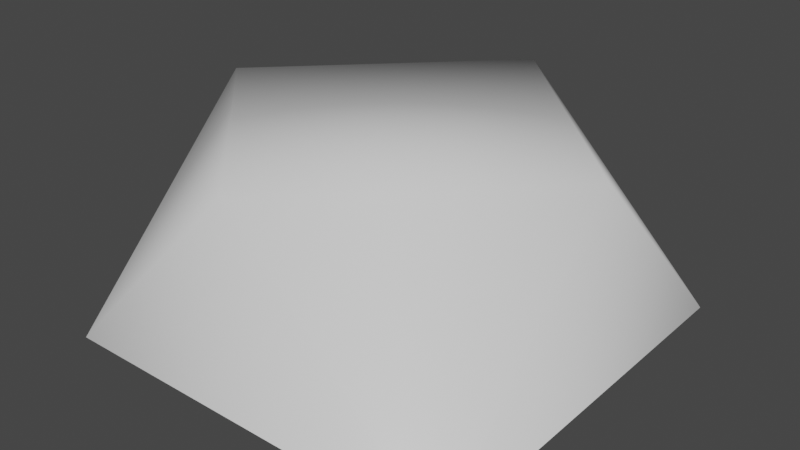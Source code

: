 # Source: cubex.blend  (saved by Blender 2.93.21; exported with 4.5.12 LTS)
import bpy
from mathutils import Matrix  # noqa: F401  (used for matrix-valued properties, if any)

bpy.ops.wm.read_factory_settings(use_empty=True)
scene = bpy.context.scene
scene.name = 'Scene'

# ---- collections
col_collection = bpy.data.collections.new('Collection'); scene.collection.children.link(col_collection)

# ---- materials (node trees are filled in below, after node groups)
mat_material = bpy.data.materials.new('Material')
mat_material.alpha_threshold = 0.0
mat_material.use_transparent_shadow = False
mat_material.line_color = (0.0, 0.0, 0.0, 1.0)

# ---- material node trees
mat_material.use_nodes = True; mat_material.node_tree.nodes.clear()
_N = mat_material.node_tree.nodes; _L = mat_material.node_tree.links
n0 = _N.new('ShaderNodeOutputMaterial'); n0.name = 'Material Output'; n0.location = (300, 300)
n1 = _N.new('ShaderNodeBsdfPrincipled'); n1.name = 'Principled BSDF'; n1.location = (10, 300)
n1.distribution = 'GGX'
n1.subsurface_method = 'BURLEY'
n1.inputs[2].default_value = 0.4
n1.inputs[3].default_value = 1.45
n1.inputs[27].default_value = (0.0, 0.0, 0.0, 1.0)
n1.inputs[28].default_value = 1.0
_L.new(n1.outputs[0], n0.inputs[0])
n0.is_active_output = True

# ---- world
world_world = bpy.data.worlds.new('World'); scene.world = world_world
world_world.use_nodes = True; world_world.node_tree.nodes.clear()
_N = world_world.node_tree.nodes; _L = world_world.node_tree.links
n0 = _N.new('ShaderNodeOutputWorld'); n0.name = 'World Output'; n0.location = (300, 300)
n1 = _N.new('ShaderNodeBackground'); n1.name = 'Background'; n1.location = (10, 300)
n1.inputs[0].default_value = (0.05088, 0.05088, 0.05088, 1.0)
_L.new(n1.outputs[0], n0.inputs[0])
n0.is_active_output = True
world_world.color = (0.05088, 0.05088, 0.05088)
world_world.use_sun_shadow = False
world_world.sun_shadow_jitter_overblur = 0.0

# ---- meshes
me_cube = bpy.data.meshes.new('Cube')
me_cube.from_pydata([(0.0, 0.5, 0.5), (0.5, 0.0, 0.5), (-0.5, 0.0, 0.5), (0.0, -0.5, 0.5), (-0.5, -0.5, 0.0), (0.5, -0.5, 0.0), (-0.5, 0.5, 0.0), (0.5, 0.5, 0.0)], [], [(4, 2, 6), (6, 0, 7), (7, 1, 5), (5, 3, 4), (4, 5, 7, 6), (4, 3, 2), (6, 2, 0), (7, 0, 1), (5, 1, 3), (0, 3, 1), (0, 2, 3)])
me_cube.polygons.foreach_set('use_smooth', [True] * 11)
_uv = me_cube.uv_layers.new(name='UVMap')
_uv.uv.foreach_set('vector', [0.0, 0.0, 0.0, 0.0, 0.0, 1.0, 0.0, 1.0, 0.0, 0.0, 1.0, 1.0, 1.0, 1.0, 0.0, 0.0, 1.0, 0.0, 1.0, 0.0, 0.0, 0.0, 0.0, 0.0, 0.0, 0.0, 1.0, 0.0, 1.0, 1.0, 0.0, 1.0, 0.0, 0.0, 0.0, 0.0, 0.0, 0.0, 0.0, 1.0, 0.0, 0.0, 0.0, 0.0, 1.0, 1.0, 0.0, 0.0, 0.0, 0.0, 1.0, 0.0, 0.0, 0.0, 0.0, 0.0, 0.0, 0.0, 0.0, 0.0, 0.0, 0.0, 0.0, 0.0, 0.0, 0.0, 0.0, 0.0])
me_cube.materials.append(mat_material)
me_cube.use_remesh_preserve_volume = False
me_cube.use_remesh_preserve_attributes = False
me_cube.use_mirror_vertex_groups = False
me_cube.update()

# ---- objects
ob_cube = bpy.data.objects.new('Cube', me_cube)

# ---- transforms, parenting, visibility, modifiers, constraints
ob_cube.location = (0.0, 0.0, 0.0)
ob_cube.lock_rotations_4d = False
ob_cube.empty_display_type = 'ARROWS'
ob_cube.lineart.crease_threshold = 0.0

# ---- collection membership
col_collection.objects.link(ob_cube)

# ---- scene / render settings (as saved in the file)
scene.frame_start = 1; scene.frame_end = 250; scene.frame_set(1)
scene.render.engine = 'BLENDER_EEVEE_NEXT'
scene.cycles.use_denoising = False
scene.cycles.samples = 128
scene.cycles.sampling_pattern = 'TABULATED_SOBOL'
scene.cycles.use_adaptive_sampling = False
scene.cycles.use_light_tree = False
scene.view_settings.view_transform = 'Filmic'
bpy.context.view_layer.update()

# ---- added for rendering (the .blend has no active camera and no usable light): camera, sun
cam_auto = bpy.data.cameras.new('AutoCamera')
cam_auto.lens = 50.0
cam_auto.sensor_width = 36.0
cam_auto.clip_end = 1000.0
ob_auto_camera = bpy.data.objects.new('AutoCamera', cam_auto)
scene.collection.objects.link(ob_auto_camera)
ob_auto_camera.location = (1.38784, -1.6654, 1.36027)
ob_auto_camera.rotation_euler = (1.09748, -7.21219e-08, 0.694738)
scene.camera = ob_auto_camera
light_auto_sun = bpy.data.lights.new('AutoSun', 'SUN')
light_auto_sun.energy = 3.0
light_auto_sun.angle = 0.0523599
ob_auto_sun = bpy.data.objects.new('AutoSun', light_auto_sun)
scene.collection.objects.link(ob_auto_sun)
ob_auto_sun.rotation_euler = (0.872665, 0.174533, 0.523599)
bpy.context.view_layer.update()
